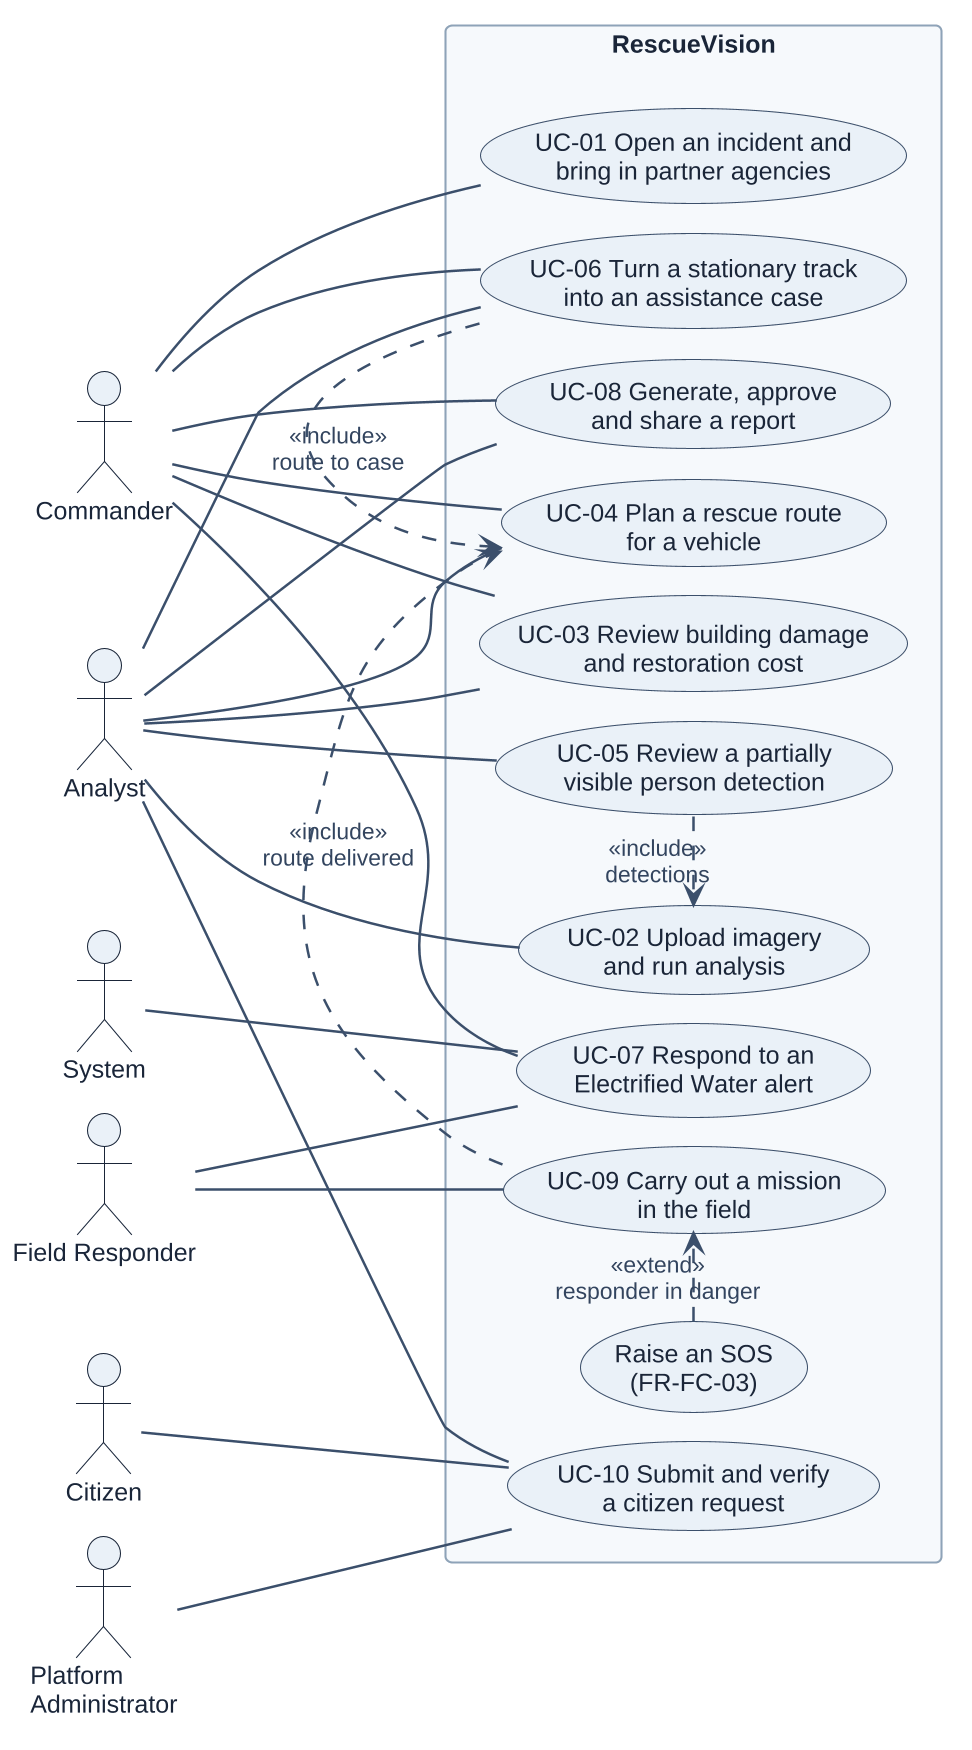

The diagram above was rendered by PlantUML. Its source (embedded in the PNG):
@startuml
!include _style.iuml
left to right direction
skinparam nodesep 14
skinparam ranksep 60
skinparam usecase {
  FontSize 12
}

actor "Commander" as CMD
actor "Analyst" as AN
actor "Field Responder" as FR
actor "Citizen" as CZ
actor "Platform\nAdministrator" as PA
actor "System" as SYS

rectangle "RescueVision" {
  usecase "UC-01 Open an incident and\nbring in partner agencies" as UC01
  usecase "UC-02 Upload imagery\nand run analysis" as UC02
  usecase "UC-03 Review building damage\nand restoration cost" as UC03
  usecase "UC-04 Plan a rescue route\nfor a vehicle" as UC04
  usecase "UC-05 Review a partially\nvisible person detection" as UC05
  usecase "UC-06 Turn a stationary track\ninto an assistance case" as UC06
  usecase "UC-07 Respond to an\nElectrified Water alert" as UC07
  usecase "UC-08 Generate, approve\nand share a report" as UC08
  usecase "UC-09 Carry out a mission\nin the field" as UC09
  usecase "UC-10 Submit and verify\na citizen request" as UC10
  usecase "Raise an SOS\n(FR-FC-03)" as SOS
}

CMD -- UC01
CMD -- UC03
CMD -- UC04
CMD -- UC06
CMD -- UC07
CMD -- UC08
AN -- UC02
AN -- UC03
AN -- UC04
AN -- UC05
AN -- UC06
AN -- UC08
AN -- UC10
FR -- UC09
FR -- UC07
CZ -- UC10
PA -- UC10
SYS -- UC07

UC09 .> UC04 : <<include>>\nroute delivered
SOS .> UC09 : <<extend>>\nresponder in danger
UC06 .> UC04 : <<include>>\nroute to case
UC05 .> UC02 : <<include>>\ndetections
@enduml